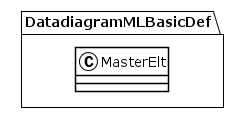

The diagram above was rendered by PlantUML. Its source (embedded in the PNG):
@startuml
!theme plain
package DatadiagramMLBasicDef {
class MasterElt {
}
}
@enduml